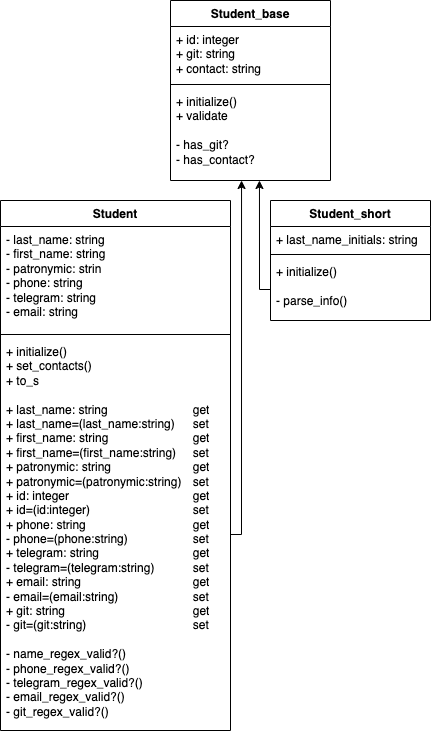

The diagram above was exported from draw.io. Its source (the exported page's mxGraphModel, read from the mxfile embedded in the PNG):
<mxGraphModel dx="893" dy="674" grid="1" gridSize="10" guides="1" tooltips="1" connect="1" arrows="1" fold="1" page="1" pageScale="1" pageWidth="827" pageHeight="1169" math="0" shadow="0">
  <root>
    <mxCell id="0" />
    <mxCell id="1" parent="0" />
    <mxCell id="dS0mQfzU0iEoD3hgZd8b-1" value="Student" style="swimlane;fontStyle=1;align=center;verticalAlign=top;childLayout=stackLayout;horizontal=1;startSize=26;horizontalStack=0;resizeParent=1;resizeParentMax=0;resizeLast=0;collapsible=1;marginBottom=0;whiteSpace=wrap;html=1;" parent="1" vertex="1">
      <mxGeometry x="50" y="200" width="230" height="530" as="geometry">
        <mxRectangle x="330" y="60" width="80" height="30" as="alternateBounds" />
      </mxGeometry>
    </mxCell>
    <mxCell id="dS0mQfzU0iEoD3hgZd8b-2" value="- last_name: string&lt;div&gt;- first_name&lt;span style=&quot;background-color: initial;&quot;&gt;: string&lt;/span&gt;&lt;/div&gt;&lt;div&gt;- patronymic&lt;span style=&quot;background-color: initial;&quot;&gt;: strin&lt;/span&gt;&lt;/div&gt;&lt;div&gt;- phone&lt;span style=&quot;background-color: initial;&quot;&gt;: string&lt;/span&gt;&lt;/div&gt;&lt;div&gt;- telegram&lt;span style=&quot;background-color: initial;&quot;&gt;: string&lt;/span&gt;&lt;/div&gt;&lt;div&gt;- email&lt;span style=&quot;background-color: initial;&quot;&gt;: string&lt;/span&gt;&lt;/div&gt;" style="text;strokeColor=none;fillColor=none;align=left;verticalAlign=top;spacingLeft=4;spacingRight=4;overflow=hidden;rotatable=0;points=[[0,0.5],[1,0.5]];portConstraint=eastwest;whiteSpace=wrap;html=1;" parent="dS0mQfzU0iEoD3hgZd8b-1" vertex="1">
      <mxGeometry y="26" width="230" height="104" as="geometry" />
    </mxCell>
    <mxCell id="dS0mQfzU0iEoD3hgZd8b-3" value="" style="line;strokeWidth=1;fillColor=none;align=left;verticalAlign=middle;spacingTop=-1;spacingLeft=3;spacingRight=3;rotatable=0;labelPosition=right;points=[];portConstraint=eastwest;strokeColor=inherit;" parent="dS0mQfzU0iEoD3hgZd8b-1" vertex="1">
      <mxGeometry y="130" width="230" height="8" as="geometry" />
    </mxCell>
    <mxCell id="dS0mQfzU0iEoD3hgZd8b-4" value="+ initialize()&lt;div&gt;+ set_contacts()&lt;/div&gt;&lt;div&gt;+ to_s&lt;/div&gt;&lt;div&gt;&lt;br&gt;&lt;/div&gt;&lt;div style=&quot;&quot;&gt;+ last_name: string&lt;span style=&quot;white-space: pre;&quot;&gt;&#09;&lt;/span&gt;&lt;span style=&quot;white-space: pre;&quot;&gt;&#09;&lt;span style=&quot;white-space: pre;&quot;&gt;&#09;&lt;/span&gt;&lt;span style=&quot;white-space: pre;&quot;&gt;&#09;&lt;/span&gt;&lt;/span&gt;get&lt;/div&gt;&lt;div&gt;+ last_name=(last_name:string)&lt;span style=&quot;white-space: pre;&quot;&gt;&#09;&lt;/span&gt;set&lt;/div&gt;&lt;div&gt;+ first_name: string&lt;span style=&quot;white-space: pre;&quot;&gt;&#09;&lt;/span&gt;&lt;span style=&quot;white-space: pre;&quot;&gt;&#09;&lt;/span&gt;&lt;span style=&quot;white-space: pre;&quot;&gt;&#09;&lt;/span&gt;&lt;span style=&quot;white-space: pre;&quot;&gt;&#09;&lt;/span&gt;get&lt;/div&gt;&lt;div&gt;+ first_name=(first_name:string)&lt;span style=&quot;white-space: pre;&quot;&gt;&#09;&lt;/span&gt;set&lt;/div&gt;&lt;div&gt;+ patronymic: string&lt;span style=&quot;white-space: pre;&quot;&gt;&#09;&lt;/span&gt;&lt;span style=&quot;white-space: pre;&quot;&gt;&#09;&lt;/span&gt;&lt;span style=&quot;white-space: pre;&quot;&gt;&#09;&lt;/span&gt;get&lt;/div&gt;&lt;div&gt;+ patronymic=(patronymic:string)&lt;span style=&quot;white-space: pre;&quot;&gt;&#09;&lt;/span&gt;set&lt;/div&gt;&lt;div&gt;+ id: integer&lt;span style=&quot;white-space: pre;&quot;&gt;&#09;&lt;/span&gt;&lt;span style=&quot;white-space: pre;&quot;&gt;&#09;&lt;/span&gt;&lt;span style=&quot;white-space: pre;&quot;&gt;&#09;&lt;/span&gt;&lt;span style=&quot;white-space: pre;&quot;&gt;&#09;&lt;/span&gt;&lt;span style=&quot;white-space: pre;&quot;&gt;&#09;&lt;/span&gt;get&lt;/div&gt;&lt;div&gt;+ id=(id:integer)&lt;span style=&quot;white-space: pre;&quot;&gt;&#09;&lt;/span&gt;&lt;span style=&quot;white-space: pre;&quot;&gt;&#09;&lt;/span&gt;&lt;span style=&quot;white-space: pre;&quot;&gt;&#09;&lt;/span&gt;&lt;span style=&quot;white-space: pre;&quot;&gt;&#09;&lt;/span&gt;set&lt;/div&gt;&lt;div&gt;+ phone: string&lt;span style=&quot;white-space: pre;&quot;&gt;&#09;&lt;/span&gt;&lt;span style=&quot;white-space: pre;&quot;&gt;&#09;&lt;/span&gt;&lt;span style=&quot;white-space: pre;&quot;&gt;&#09;&lt;/span&gt;&lt;span style=&quot;white-space: pre;&quot;&gt;&#09;&lt;/span&gt;get&lt;/div&gt;&lt;div&gt;- phone=(phone:string)&lt;span style=&quot;white-space: pre;&quot;&gt;&#09;&lt;/span&gt;&lt;span style=&quot;white-space: pre;&quot;&gt;&#09;&lt;/span&gt;&lt;span style=&quot;white-space: pre;&quot;&gt;&#09;&lt;/span&gt;set&lt;/div&gt;&lt;div&gt;+ telegram: string&lt;span style=&quot;white-space: pre;&quot;&gt;&#09;&lt;/span&gt;&lt;span style=&quot;white-space: pre;&quot;&gt;&#09;&lt;/span&gt;&lt;span style=&quot;white-space: pre;&quot;&gt;&#09;&lt;/span&gt;&lt;span style=&quot;white-space: pre;&quot;&gt;&#09;&lt;/span&gt;get&lt;/div&gt;&lt;div&gt;- telegram=(telegram:string)&lt;span style=&quot;white-space: pre;&quot;&gt;&#09;&lt;/span&gt;&lt;span style=&quot;white-space: pre;&quot;&gt;&#09;&lt;/span&gt;set&lt;/div&gt;&lt;div&gt;+ email: string&lt;span style=&quot;white-space: pre;&quot;&gt;&#09;&lt;/span&gt;&lt;span style=&quot;white-space: pre;&quot;&gt;&#09;&lt;/span&gt;&lt;span style=&quot;white-space: pre;&quot;&gt;&#09;&lt;/span&gt;&lt;span style=&quot;white-space: pre;&quot;&gt;&#09;&lt;/span&gt;&lt;span style=&quot;white-space: pre;&quot;&gt;&#09;&lt;/span&gt;get&lt;/div&gt;&lt;div&gt;- email=(email:string)&lt;span style=&quot;white-space: pre;&quot;&gt;&#09;&lt;/span&gt;&lt;span style=&quot;white-space: pre;&quot;&gt;&#09;&lt;/span&gt;&lt;span style=&quot;white-space: pre;&quot;&gt;&#09;&lt;/span&gt;set&lt;/div&gt;&lt;div&gt;+ git: string&lt;span style=&quot;white-space: pre;&quot;&gt;&#09;&lt;/span&gt;&lt;span style=&quot;white-space: pre;&quot;&gt;&#09;&lt;/span&gt;&lt;span style=&quot;white-space: pre;&quot;&gt;&#09;&lt;/span&gt;&lt;span style=&quot;white-space: pre;&quot;&gt;&#09;&lt;/span&gt;&lt;span style=&quot;white-space: pre;&quot;&gt;&#09;&lt;/span&gt;get&lt;/div&gt;&lt;div&gt;- git=(git:string)&lt;span style=&quot;white-space: pre;&quot;&gt;&#09;&lt;/span&gt;&lt;span style=&quot;white-space: pre;&quot;&gt;&#09;&lt;/span&gt;&lt;span style=&quot;white-space: pre;&quot;&gt;&#09;&lt;/span&gt;&lt;span style=&quot;white-space: pre;&quot;&gt;&#09;&lt;/span&gt;set&lt;/div&gt;&lt;div&gt;&lt;br&gt;&lt;/div&gt;&lt;div&gt;- name_regex_valid?()&lt;/div&gt;&lt;div&gt;-&amp;nbsp;phone_regex_valid?()&lt;/div&gt;&lt;div&gt;&lt;div&gt;- telegram_regex_valid?()&lt;/div&gt;&lt;div&gt;-&amp;nbsp;email_regex_valid?()&lt;/div&gt;&lt;/div&gt;&lt;div&gt;-&amp;nbsp;git_regex_valid?()&lt;/div&gt;" style="text;strokeColor=none;fillColor=none;align=left;verticalAlign=top;spacingLeft=4;spacingRight=4;overflow=hidden;rotatable=0;points=[[0,0.5],[1,0.5]];portConstraint=eastwest;whiteSpace=wrap;html=1;" parent="dS0mQfzU0iEoD3hgZd8b-1" vertex="1">
      <mxGeometry y="138" width="230" height="392" as="geometry" />
    </mxCell>
    <mxCell id="NBAY_L0ACsMJLTyTZmX0-1" value="Student_base" style="swimlane;fontStyle=1;align=center;verticalAlign=top;childLayout=stackLayout;horizontal=1;startSize=26;horizontalStack=0;resizeParent=1;resizeParentMax=0;resizeLast=0;collapsible=1;marginBottom=0;whiteSpace=wrap;html=1;" vertex="1" parent="1">
      <mxGeometry x="220" width="160" height="180" as="geometry" />
    </mxCell>
    <mxCell id="NBAY_L0ACsMJLTyTZmX0-2" value="+ id: integer&lt;div&gt;+ git: string&lt;/div&gt;&lt;div&gt;+ contact: string&lt;/div&gt;" style="text;strokeColor=none;fillColor=none;align=left;verticalAlign=top;spacingLeft=4;spacingRight=4;overflow=hidden;rotatable=0;points=[[0,0.5],[1,0.5]];portConstraint=eastwest;whiteSpace=wrap;html=1;" vertex="1" parent="NBAY_L0ACsMJLTyTZmX0-1">
      <mxGeometry y="26" width="160" height="54" as="geometry" />
    </mxCell>
    <mxCell id="NBAY_L0ACsMJLTyTZmX0-3" value="" style="line;strokeWidth=1;fillColor=none;align=left;verticalAlign=middle;spacingTop=-1;spacingLeft=3;spacingRight=3;rotatable=0;labelPosition=right;points=[];portConstraint=eastwest;strokeColor=inherit;" vertex="1" parent="NBAY_L0ACsMJLTyTZmX0-1">
      <mxGeometry y="80" width="160" height="8" as="geometry" />
    </mxCell>
    <mxCell id="NBAY_L0ACsMJLTyTZmX0-4" value="+ initialize()&lt;div&gt;+ validate&lt;/div&gt;&lt;div&gt;&lt;br&gt;&lt;/div&gt;&lt;div&gt;- has_git?&lt;/div&gt;&lt;div&gt;- has_contact?&lt;/div&gt;" style="text;strokeColor=none;fillColor=none;align=left;verticalAlign=top;spacingLeft=4;spacingRight=4;overflow=hidden;rotatable=0;points=[[0,0.5],[1,0.5]];portConstraint=eastwest;whiteSpace=wrap;html=1;imageHeight=24;" vertex="1" parent="NBAY_L0ACsMJLTyTZmX0-1">
      <mxGeometry y="88" width="160" height="92" as="geometry" />
    </mxCell>
    <mxCell id="NBAY_L0ACsMJLTyTZmX0-5" value="Student_short" style="swimlane;fontStyle=1;align=center;verticalAlign=top;childLayout=stackLayout;horizontal=1;startSize=26;horizontalStack=0;resizeParent=1;resizeParentMax=0;resizeLast=0;collapsible=1;marginBottom=0;whiteSpace=wrap;html=1;" vertex="1" parent="1">
      <mxGeometry x="320" y="200" width="160" height="120" as="geometry" />
    </mxCell>
    <mxCell id="NBAY_L0ACsMJLTyTZmX0-6" value="+ last_name_initials: string" style="text;strokeColor=none;fillColor=none;align=left;verticalAlign=top;spacingLeft=4;spacingRight=4;overflow=hidden;rotatable=0;points=[[0,0.5],[1,0.5]];portConstraint=eastwest;whiteSpace=wrap;html=1;" vertex="1" parent="NBAY_L0ACsMJLTyTZmX0-5">
      <mxGeometry y="26" width="160" height="24" as="geometry" />
    </mxCell>
    <mxCell id="NBAY_L0ACsMJLTyTZmX0-7" value="" style="line;strokeWidth=1;fillColor=none;align=left;verticalAlign=middle;spacingTop=-1;spacingLeft=3;spacingRight=3;rotatable=0;labelPosition=right;points=[];portConstraint=eastwest;strokeColor=inherit;" vertex="1" parent="NBAY_L0ACsMJLTyTZmX0-5">
      <mxGeometry y="50" width="160" height="8" as="geometry" />
    </mxCell>
    <mxCell id="NBAY_L0ACsMJLTyTZmX0-8" value="+ initialize()&lt;div&gt;&lt;br&gt;&lt;/div&gt;&lt;div&gt;- parse_info()&lt;/div&gt;" style="text;strokeColor=none;fillColor=none;align=left;verticalAlign=top;spacingLeft=4;spacingRight=4;overflow=hidden;rotatable=0;points=[[0,0.5],[1,0.5]];portConstraint=eastwest;whiteSpace=wrap;html=1;" vertex="1" parent="NBAY_L0ACsMJLTyTZmX0-5">
      <mxGeometry y="58" width="160" height="62" as="geometry" />
    </mxCell>
    <mxCell id="NBAY_L0ACsMJLTyTZmX0-9" value="" style="endArrow=classic;html=1;rounded=0;edgeStyle=orthogonalEdgeStyle;exitX=1;exitY=0.5;exitDx=0;exitDy=0;entryX=0.444;entryY=1;entryDx=0;entryDy=0;entryPerimeter=0;" edge="1" parent="1" source="dS0mQfzU0iEoD3hgZd8b-4" target="NBAY_L0ACsMJLTyTZmX0-4">
      <mxGeometry width="50" height="50" relative="1" as="geometry">
        <mxPoint x="390" y="150" as="sourcePoint" />
        <mxPoint x="440" y="100" as="targetPoint" />
      </mxGeometry>
    </mxCell>
    <mxCell id="NBAY_L0ACsMJLTyTZmX0-11" value="" style="endArrow=classic;html=1;rounded=0;edgeStyle=orthogonalEdgeStyle;exitX=0;exitY=0.5;exitDx=0;exitDy=0;entryX=0.556;entryY=1;entryDx=0;entryDy=0;entryPerimeter=0;" edge="1" parent="1" source="NBAY_L0ACsMJLTyTZmX0-8" target="NBAY_L0ACsMJLTyTZmX0-4">
      <mxGeometry width="50" height="50" relative="1" as="geometry">
        <mxPoint x="390" y="280" as="sourcePoint" />
        <mxPoint x="440" y="230" as="targetPoint" />
      </mxGeometry>
    </mxCell>
  </root>
</mxGraphModel>